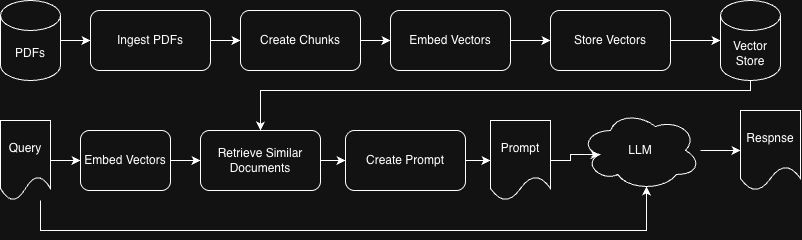

The diagram above was exported from draw.io. Its source (the exported page's mxGraphModel, read from the mxfile embedded in the PNG):
<mxGraphModel dx="1414" dy="761" grid="1" gridSize="10" guides="1" tooltips="1" connect="1" arrows="1" fold="1" page="1" pageScale="1" pageWidth="850" pageHeight="1100" math="0" shadow="0">
  <root>
    <mxCell id="0" />
    <mxCell id="1" parent="0" />
    <mxCell id="uPuB5CCTsIJbtWIWhVec-5" edge="1" parent="1" source="uPuB5CCTsIJbtWIWhVec-1" style="edgeStyle=orthogonalEdgeStyle;rounded=0;orthogonalLoop=1;jettySize=auto;html=1;entryX=0;entryY=0.5;entryDx=0;entryDy=0;" target="uPuB5CCTsIJbtWIWhVec-2">
      <mxGeometry relative="1" as="geometry" />
    </mxCell>
    <mxCell id="uPuB5CCTsIJbtWIWhVec-1" parent="1" style="shape=cylinder3;whiteSpace=wrap;html=1;boundedLbl=1;backgroundOutline=1;size=15;" value="&lt;div&gt;&lt;span style=&quot;background-color: transparent; color: light-dark(rgb(0, 0, 0), rgb(255, 255, 255));&quot;&gt;PDFs&lt;/span&gt;&lt;/div&gt;" vertex="1">
      <mxGeometry height="80" width="60" x="20" y="240" as="geometry" />
    </mxCell>
    <mxCell id="uPuB5CCTsIJbtWIWhVec-6" edge="1" parent="1" source="uPuB5CCTsIJbtWIWhVec-2" style="edgeStyle=orthogonalEdgeStyle;rounded=0;orthogonalLoop=1;jettySize=auto;html=1;entryX=0;entryY=0.5;entryDx=0;entryDy=0;" target="uPuB5CCTsIJbtWIWhVec-3">
      <mxGeometry relative="1" as="geometry" />
    </mxCell>
    <mxCell id="uPuB5CCTsIJbtWIWhVec-2" parent="1" style="rounded=1;whiteSpace=wrap;html=1;" value="Ingest PDFs" vertex="1">
      <mxGeometry height="60" width="120" x="110" y="250" as="geometry" />
    </mxCell>
    <mxCell id="uPuB5CCTsIJbtWIWhVec-7" edge="1" parent="1" source="uPuB5CCTsIJbtWIWhVec-3" style="edgeStyle=orthogonalEdgeStyle;rounded=0;orthogonalLoop=1;jettySize=auto;html=1;entryX=0;entryY=0.5;entryDx=0;entryDy=0;" target="uPuB5CCTsIJbtWIWhVec-4">
      <mxGeometry relative="1" as="geometry" />
    </mxCell>
    <mxCell id="uPuB5CCTsIJbtWIWhVec-3" parent="1" style="rounded=1;whiteSpace=wrap;html=1;" value="Create Chunks" vertex="1">
      <mxGeometry height="60" width="120" x="260" y="250" as="geometry" />
    </mxCell>
    <mxCell id="uPuB5CCTsIJbtWIWhVec-9" edge="1" parent="1" source="uPuB5CCTsIJbtWIWhVec-4" style="edgeStyle=orthogonalEdgeStyle;rounded=0;orthogonalLoop=1;jettySize=auto;html=1;" target="uPuB5CCTsIJbtWIWhVec-8" value="">
      <mxGeometry relative="1" as="geometry" />
    </mxCell>
    <mxCell id="uPuB5CCTsIJbtWIWhVec-4" parent="1" style="rounded=1;whiteSpace=wrap;html=1;" value="Embed Vectors" vertex="1">
      <mxGeometry height="60" width="120" x="410" y="250" as="geometry" />
    </mxCell>
    <mxCell id="uPuB5CCTsIJbtWIWhVec-11" edge="1" parent="1" source="uPuB5CCTsIJbtWIWhVec-8" style="edgeStyle=orthogonalEdgeStyle;rounded=0;orthogonalLoop=1;jettySize=auto;html=1;" target="uPuB5CCTsIJbtWIWhVec-10" value="">
      <mxGeometry relative="1" as="geometry" />
    </mxCell>
    <mxCell id="uPuB5CCTsIJbtWIWhVec-8" parent="1" style="rounded=1;whiteSpace=wrap;html=1;" value="Store Vectors" vertex="1">
      <mxGeometry height="60" width="120" x="570" y="250" as="geometry" />
    </mxCell>
    <mxCell id="uPuB5CCTsIJbtWIWhVec-17" edge="1" parent="1" source="uPuB5CCTsIJbtWIWhVec-10" style="edgeStyle=orthogonalEdgeStyle;rounded=0;orthogonalLoop=1;jettySize=auto;html=1;entryX=0.5;entryY=0;entryDx=0;entryDy=0;" target="uPuB5CCTsIJbtWIWhVec-15">
      <mxGeometry relative="1" as="geometry">
        <Array as="points">
          <mxPoint x="770" y="330" />
          <mxPoint x="280" y="330" />
        </Array>
      </mxGeometry>
    </mxCell>
    <mxCell id="uPuB5CCTsIJbtWIWhVec-10" parent="1" style="shape=cylinder3;whiteSpace=wrap;html=1;boundedLbl=1;backgroundOutline=1;size=15;" value="Vector Store" vertex="1">
      <mxGeometry height="80" width="60" x="740" y="240" as="geometry" />
    </mxCell>
    <mxCell id="uPuB5CCTsIJbtWIWhVec-14" edge="1" parent="1" source="uPuB5CCTsIJbtWIWhVec-12" style="edgeStyle=orthogonalEdgeStyle;rounded=0;orthogonalLoop=1;jettySize=auto;html=1;" target="uPuB5CCTsIJbtWIWhVec-13">
      <mxGeometry relative="1" as="geometry" />
    </mxCell>
    <mxCell id="uPuB5CCTsIJbtWIWhVec-12" parent="1" style="shape=document;whiteSpace=wrap;html=1;boundedLbl=1;" value="Query" vertex="1">
      <mxGeometry height="80" width="50" x="20" y="360" as="geometry" />
    </mxCell>
    <mxCell id="uPuB5CCTsIJbtWIWhVec-16" edge="1" parent="1" source="uPuB5CCTsIJbtWIWhVec-13" style="edgeStyle=orthogonalEdgeStyle;rounded=0;orthogonalLoop=1;jettySize=auto;html=1;" target="uPuB5CCTsIJbtWIWhVec-15" value="">
      <mxGeometry relative="1" as="geometry" />
    </mxCell>
    <mxCell id="uPuB5CCTsIJbtWIWhVec-13" parent="1" style="rounded=1;whiteSpace=wrap;html=1;" value="Embed Vectors" vertex="1">
      <mxGeometry height="60" width="90" x="100" y="370" as="geometry" />
    </mxCell>
    <mxCell id="uPuB5CCTsIJbtWIWhVec-19" edge="1" parent="1" source="uPuB5CCTsIJbtWIWhVec-15" style="edgeStyle=orthogonalEdgeStyle;rounded=0;orthogonalLoop=1;jettySize=auto;html=1;" target="uPuB5CCTsIJbtWIWhVec-18" value="">
      <mxGeometry relative="1" as="geometry" />
    </mxCell>
    <mxCell id="uPuB5CCTsIJbtWIWhVec-15" parent="1" style="whiteSpace=wrap;html=1;rounded=1;" value="Retrieve Similar Documents" vertex="1">
      <mxGeometry height="60" width="120" x="220" y="370" as="geometry" />
    </mxCell>
    <mxCell id="VlS5aWUH-NeHbllYJDfr-2" edge="1" parent="1" source="uPuB5CCTsIJbtWIWhVec-18" style="edgeStyle=orthogonalEdgeStyle;rounded=0;orthogonalLoop=1;jettySize=auto;html=1;entryX=0;entryY=0.5;entryDx=0;entryDy=0;" target="VlS5aWUH-NeHbllYJDfr-4" value="">
      <mxGeometry relative="1" as="geometry" />
    </mxCell>
    <mxCell id="uPuB5CCTsIJbtWIWhVec-18" parent="1" style="whiteSpace=wrap;html=1;rounded=1;" value="Create Prompt" vertex="1">
      <mxGeometry height="60" width="120" x="365" y="370" as="geometry" />
    </mxCell>
    <mxCell id="VlS5aWUH-NeHbllYJDfr-1" parent="1" style="ellipse;shape=cloud;whiteSpace=wrap;html=1;" value="LLM" vertex="1">
      <mxGeometry height="80" width="120" x="600" y="350" as="geometry" />
    </mxCell>
    <mxCell id="VlS5aWUH-NeHbllYJDfr-3" edge="1" parent="1" source="uPuB5CCTsIJbtWIWhVec-12" style="edgeStyle=orthogonalEdgeStyle;rounded=0;orthogonalLoop=1;jettySize=auto;html=1;entryX=0.55;entryY=0.95;entryDx=0;entryDy=0;entryPerimeter=0;" target="VlS5aWUH-NeHbllYJDfr-1">
      <mxGeometry relative="1" as="geometry">
        <Array as="points">
          <mxPoint x="60" y="470" />
          <mxPoint x="666" y="470" />
        </Array>
      </mxGeometry>
    </mxCell>
    <mxCell id="VlS5aWUH-NeHbllYJDfr-4" parent="1" style="shape=document;whiteSpace=wrap;html=1;boundedLbl=1;" value="Prompt" vertex="1">
      <mxGeometry height="80" width="60" x="510" y="360" as="geometry" />
    </mxCell>
    <mxCell id="VlS5aWUH-NeHbllYJDfr-5" edge="1" parent="1" source="VlS5aWUH-NeHbllYJDfr-4" style="edgeStyle=orthogonalEdgeStyle;rounded=0;orthogonalLoop=1;jettySize=auto;html=1;entryX=0.16;entryY=0.55;entryDx=0;entryDy=0;entryPerimeter=0;" target="VlS5aWUH-NeHbllYJDfr-1">
      <mxGeometry relative="1" as="geometry" />
    </mxCell>
    <mxCell id="VlS5aWUH-NeHbllYJDfr-6" parent="1" style="shape=document;whiteSpace=wrap;html=1;boundedLbl=1;" value="Respnse" vertex="1">
      <mxGeometry height="80" width="60" x="760" y="350" as="geometry" />
    </mxCell>
    <mxCell id="VlS5aWUH-NeHbllYJDfr-7" edge="1" parent="1" source="VlS5aWUH-NeHbllYJDfr-1" style="edgeStyle=orthogonalEdgeStyle;rounded=0;orthogonalLoop=1;jettySize=auto;html=1;entryX=0;entryY=0.5;entryDx=0;entryDy=0;" target="VlS5aWUH-NeHbllYJDfr-6">
      <mxGeometry relative="1" as="geometry" />
    </mxCell>
  </root>
</mxGraphModel>